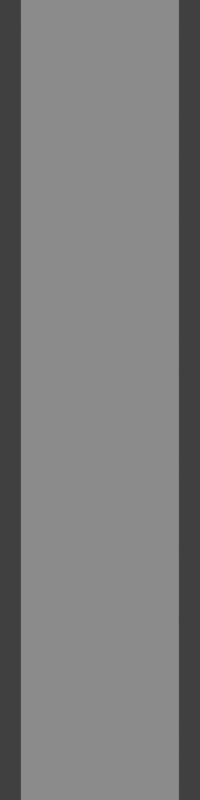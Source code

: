 # Source: wall_wood_side1.blend  (saved by Blender 2.65.0; exported with 4.5.12 LTS)
import bpy
from mathutils import Matrix  # noqa: F401  (used for matrix-valued properties, if any)

bpy.ops.wm.read_factory_settings(use_empty=True)
scene = bpy.context.scene
scene.name = 'Scene'

# ---- collections
col_collection_1 = bpy.data.collections.new('Collection 1'); scene.collection.children.link(col_collection_1)
col_collection_2 = bpy.data.collections.new('Collection 2'); scene.collection.children.link(col_collection_2)

# ---- materials (node trees are filled in below, after node groups)
mat_column = bpy.data.materials.new('column')
mat_column.alpha_threshold = 0.0
mat_column.use_transparent_shadow = False
mat_column.roughness = 0.5
mat_column.specular_intensity = 0.06481
mat_column.line_color = (0.0, 0.0, 0.0, 1.0)

# ---- material node trees

# ---- world
world_world = bpy.data.worlds.new('World'); scene.world = world_world
world_world.color = (0.05088, 0.05088, 0.05088)
world_world.use_sun_shadow = False
world_world.sun_shadow_jitter_overblur = 0.0
world_world.cycles.sampling_method = 'MANUAL'
world_world.cycles.sample_map_resolution = 256
world_world.light_settings.ao_factor = 0.5671
world_world.light_settings.distance = 18.8

# ---- cameras
cam_camera = bpy.data.cameras.new('Camera')
cam_camera.type = 'ORTHO'
cam_camera.clip_end = 100.0
cam_camera.lens = 35.0
cam_camera.sensor_width = 32.69
cam_camera.sensor_height = 18.0
cam_camera.ortho_scale = 1.338
cam_camera.dof.focus_distance = 0.0
cam_camera.dof.aperture_fstop = 128.0

# ---- lights
light_hemi = bpy.data.lights.new('Hemi', 'SUN')
light_hemi.transmission_factor = 0.0
light_hemi.angle = 0.1993
light_hemi.energy = 1.0
light_hemi.shadow_buffer_clip_start = 0.5
light_hemi.shadow_soft_size = 0.1
light_hemi.shadow_cascade_max_distance = 1000.0
light_hemi.cycles.use_multiple_importance_sampling = False

# ---- meshes
me_cube_016 = bpy.data.meshes.new('Cube.016')
me_cube_016.from_pydata([(-1.0, -1.0, -1.0), (-1.0, 1.0, -1.0), (1.0, 1.0, -1.0), (1.0, -1.0, -1.0), (-1.0, -1.0, 1.0), (-1.0, 1.0, 1.0), (1.0, 1.0, 1.0), (1.0, -1.0, 1.0)], [], [(4, 5, 1, 0), (5, 6, 2, 1), (6, 7, 3, 2), (7, 4, 0, 3), (0, 1, 2, 3), (7, 6, 5, 4)])
me_cube_016.materials.append(mat_column)
me_cube_016.use_remesh_preserve_volume = False
me_cube_016.use_remesh_preserve_attributes = False
me_cube_016.use_mirror_vertex_groups = False
me_cube_016.update()

# ---- objects
ob_cube_015 = bpy.data.objects.new('Cube.015', me_cube_016)
ob_camera = bpy.data.objects.new('Camera', cam_camera)
ob_hemi = bpy.data.objects.new('Hemi', light_hemi)

# ---- transforms, parenting, visibility, modifiers, constraints
ob_cube_015.location = (0.004642, -0.339, 0.2598)
ob_cube_015.scale = (0.132, -0.9715, 0.8097)
ob_cube_015.lineart.crease_threshold = 0.0
ob_camera.location = (0.004763, -3.867, 4.619)
ob_camera.rotation_euler = (0.7833, 1.567e-16, 6.47e-17)
ob_camera.lock_rotations_4d = False
ob_camera.empty_display_type = 'ARROWS'
ob_camera.color = (0.0, 0.0, 0.0, 0.0)
ob_camera.display_type = 'WIRE'
ob_camera.lineart.crease_threshold = 0.0
ob_hemi.location = (-4.366, -4.223, 5.879)
ob_hemi.rotation_euler = (0.5453, 1.152e-16, 3.22e-17)
ob_hemi.lineart.crease_threshold = 0.0

# ---- collection membership
col_collection_1.objects.link(ob_cube_015)
col_collection_1.objects.link(ob_camera)
col_collection_2.objects.link(ob_hemi)

# ---- scene / render settings (as saved in the file)
scene.camera = ob_camera
scene.frame_start = 1; scene.frame_end = 250; scene.frame_set(1)
scene.render.engine = 'BLENDER_EEVEE_NEXT'
scene.render.image_settings.compression = 90
scene.render.resolution_x = 32
scene.render.resolution_y = 128
scene.render.dither_intensity = 0.0
scene.render.bake_margin = 2
scene.render.bake_bias = 0.0
scene.cycles.use_denoising = False
scene.cycles.samples = 10
scene.cycles.sampling_pattern = 'TABULATED_SOBOL'
scene.cycles.light_sampling_threshold = 0.0
scene.cycles.use_adaptive_sampling = False
scene.cycles.use_light_tree = False
scene.cycles.blur_glossy = 0.0
scene.cycles.volume_bounces = 1
scene.cycles.pixel_filter_type = 'GAUSSIAN'
scene.cycles.sample_clamp_indirect = 0.0
scene.view_settings.view_transform = 'Standard'
bpy.context.view_layer.update()
